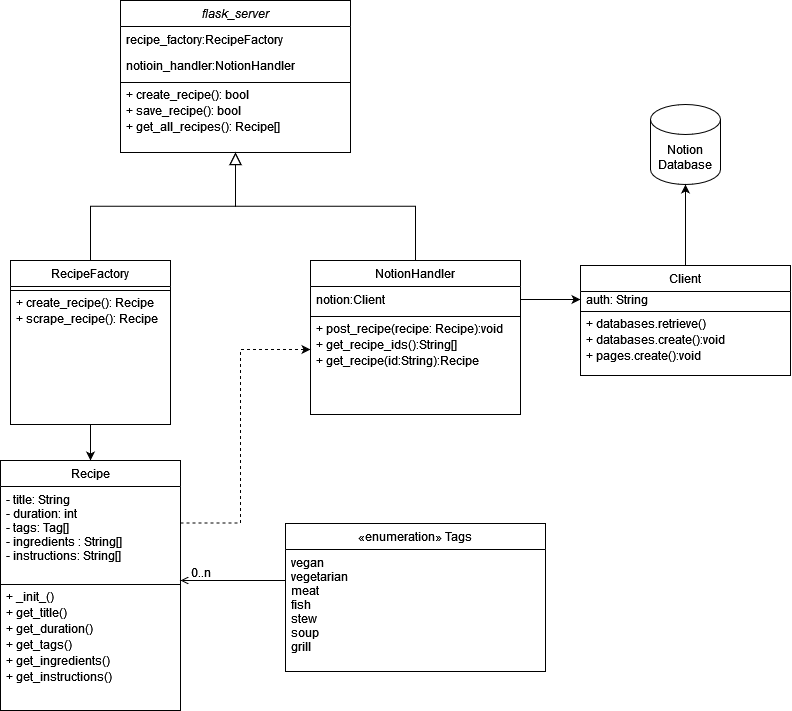

The diagram above was exported from draw.io. Its source (the exported page's mxGraphModel, read from the mxfile embedded in the PNG):
<mxGraphModel dx="1793" dy="978" grid="1" gridSize="10" guides="1" tooltips="1" connect="1" arrows="1" fold="1" page="1" pageScale="1" pageWidth="827" pageHeight="1169" background="#ffffff" math="0" shadow="0">
  <root>
    <mxCell id="WIyWlLk6GJQsqaUBKTNV-0" />
    <mxCell id="WIyWlLk6GJQsqaUBKTNV-1" parent="WIyWlLk6GJQsqaUBKTNV-0" />
    <mxCell id="zkfFHV4jXpPFQw0GAbJ--0" value="flask_server" style="swimlane;fontStyle=2;align=center;verticalAlign=top;childLayout=stackLayout;horizontal=1;startSize=26;horizontalStack=0;resizeParent=1;resizeLast=0;collapsible=1;marginBottom=0;rounded=0;shadow=0;strokeWidth=1;" parent="WIyWlLk6GJQsqaUBKTNV-1" vertex="1">
      <mxGeometry x="140" y="100" width="230" height="152" as="geometry">
        <mxRectangle x="230" y="140" width="160" height="26" as="alternateBounds" />
      </mxGeometry>
    </mxCell>
    <mxCell id="zkfFHV4jXpPFQw0GAbJ--1" value="recipe_factory:RecipeFactory&#10;" style="text;align=left;verticalAlign=top;spacingLeft=4;spacingRight=4;overflow=hidden;rotatable=0;points=[[0,0.5],[1,0.5]];portConstraint=eastwest;spacing=2;spacingTop=0;" parent="zkfFHV4jXpPFQw0GAbJ--0" vertex="1">
      <mxGeometry y="26" width="230" height="26" as="geometry" />
    </mxCell>
    <mxCell id="cv3YxKwsIti6btrkfyv--12" value="notioin_handler:NotionHandler&#10;" style="text;align=left;verticalAlign=top;spacingLeft=4;spacingRight=4;overflow=hidden;rotatable=0;points=[[0,0.5],[1,0.5]];portConstraint=eastwest;" vertex="1" parent="zkfFHV4jXpPFQw0GAbJ--0">
      <mxGeometry y="52" width="230" height="26" as="geometry" />
    </mxCell>
    <mxCell id="zkfFHV4jXpPFQw0GAbJ--4" value="" style="line;html=1;strokeWidth=1;align=left;verticalAlign=middle;spacingTop=-1;spacingLeft=3;spacingRight=3;rotatable=0;labelPosition=right;points=[];portConstraint=eastwest;" parent="zkfFHV4jXpPFQw0GAbJ--0" vertex="1">
      <mxGeometry y="78" width="230" height="8" as="geometry" />
    </mxCell>
    <mxCell id="cv3YxKwsIti6btrkfyv--59" value="+ create_recipe(): bool" style="text;align=left;verticalAlign=middle;spacingLeft=4;spacingRight=4;overflow=hidden;rotatable=0;points=[[0,0.5],[1,0.5]];portConstraint=eastwest;spacing=2;" vertex="1" parent="zkfFHV4jXpPFQw0GAbJ--0">
      <mxGeometry y="86" width="230" height="16" as="geometry" />
    </mxCell>
    <mxCell id="cv3YxKwsIti6btrkfyv--60" value="+ save_recipe(): bool" style="text;align=left;verticalAlign=middle;spacingLeft=4;spacingRight=4;overflow=hidden;rotatable=0;points=[[0,0.5],[1,0.5]];portConstraint=eastwest;spacing=2;" vertex="1" parent="zkfFHV4jXpPFQw0GAbJ--0">
      <mxGeometry y="102" width="230" height="16" as="geometry" />
    </mxCell>
    <mxCell id="cv3YxKwsIti6btrkfyv--61" value="+ get_all_recipes(): Recipe[]" style="text;align=left;verticalAlign=middle;spacingLeft=4;spacingRight=4;overflow=hidden;rotatable=0;points=[[0,0.5],[1,0.5]];portConstraint=eastwest;spacing=2;" vertex="1" parent="zkfFHV4jXpPFQw0GAbJ--0">
      <mxGeometry y="118" width="230" height="16" as="geometry" />
    </mxCell>
    <mxCell id="cv3YxKwsIti6btrkfyv--11" style="edgeStyle=orthogonalEdgeStyle;rounded=0;orthogonalLoop=1;jettySize=auto;html=1;exitX=0.5;exitY=1;exitDx=0;exitDy=0;entryX=0.5;entryY=0;entryDx=0;entryDy=0;" edge="1" parent="WIyWlLk6GJQsqaUBKTNV-1" source="zkfFHV4jXpPFQw0GAbJ--6" target="cv3YxKwsIti6btrkfyv--2">
      <mxGeometry relative="1" as="geometry" />
    </mxCell>
    <mxCell id="zkfFHV4jXpPFQw0GAbJ--6" value="RecipeFactory" style="swimlane;fontStyle=0;align=center;verticalAlign=top;childLayout=stackLayout;horizontal=1;startSize=26;horizontalStack=0;resizeParent=1;resizeLast=0;collapsible=1;marginBottom=0;rounded=0;shadow=0;strokeWidth=1;" parent="WIyWlLk6GJQsqaUBKTNV-1" vertex="1">
      <mxGeometry x="30" y="360" width="160" height="164" as="geometry">
        <mxRectangle x="130" y="380" width="160" height="26" as="alternateBounds" />
      </mxGeometry>
    </mxCell>
    <mxCell id="zkfFHV4jXpPFQw0GAbJ--9" value="" style="line;html=1;strokeWidth=1;align=left;verticalAlign=middle;spacingTop=-1;spacingLeft=3;spacingRight=3;rotatable=0;labelPosition=right;points=[];portConstraint=eastwest;" parent="zkfFHV4jXpPFQw0GAbJ--6" vertex="1">
      <mxGeometry y="26" width="160" height="8" as="geometry" />
    </mxCell>
    <mxCell id="cv3YxKwsIti6btrkfyv--35" value="+ create_recipe(): Recipe" style="text;align=left;verticalAlign=middle;spacingLeft=4;spacingRight=4;overflow=hidden;rotatable=0;points=[[0,0.5],[1,0.5]];portConstraint=eastwest;spacing=2;" vertex="1" parent="zkfFHV4jXpPFQw0GAbJ--6">
      <mxGeometry y="34" width="160" height="16" as="geometry" />
    </mxCell>
    <mxCell id="cv3YxKwsIti6btrkfyv--36" value="+ scrape_recipe(): Recipe" style="text;align=left;verticalAlign=middle;spacingLeft=4;spacingRight=4;overflow=hidden;rotatable=0;points=[[0,0.5],[1,0.5]];portConstraint=eastwest;spacing=2;" vertex="1" parent="zkfFHV4jXpPFQw0GAbJ--6">
      <mxGeometry y="50" width="160" height="16" as="geometry" />
    </mxCell>
    <mxCell id="zkfFHV4jXpPFQw0GAbJ--12" value="" style="endArrow=block;endSize=10;endFill=0;shadow=0;strokeWidth=1;rounded=0;edgeStyle=elbowEdgeStyle;elbow=vertical;" parent="WIyWlLk6GJQsqaUBKTNV-1" source="zkfFHV4jXpPFQw0GAbJ--6" target="zkfFHV4jXpPFQw0GAbJ--0" edge="1">
      <mxGeometry width="160" relative="1" as="geometry">
        <mxPoint x="200" y="203" as="sourcePoint" />
        <mxPoint x="200" y="203" as="targetPoint" />
      </mxGeometry>
    </mxCell>
    <mxCell id="zkfFHV4jXpPFQw0GAbJ--13" value="NotionHandler" style="swimlane;fontStyle=0;align=center;verticalAlign=top;childLayout=stackLayout;horizontal=1;startSize=26;horizontalStack=0;resizeParent=1;resizeLast=0;collapsible=1;marginBottom=0;rounded=0;shadow=0;strokeWidth=1;" parent="WIyWlLk6GJQsqaUBKTNV-1" vertex="1">
      <mxGeometry x="330" y="360" width="210" height="154" as="geometry">
        <mxRectangle x="340" y="380" width="170" height="26" as="alternateBounds" />
      </mxGeometry>
    </mxCell>
    <mxCell id="cv3YxKwsIti6btrkfyv--22" value="notion:Client" style="text;align=left;verticalAlign=top;spacingLeft=4;spacingRight=4;overflow=hidden;rotatable=0;points=[[0,0.5],[1,0.5]];portConstraint=eastwest;" vertex="1" parent="zkfFHV4jXpPFQw0GAbJ--13">
      <mxGeometry y="26" width="210" height="26" as="geometry" />
    </mxCell>
    <mxCell id="zkfFHV4jXpPFQw0GAbJ--15" value="" style="line;html=1;strokeWidth=1;align=left;verticalAlign=middle;spacingTop=-1;spacingLeft=3;spacingRight=3;rotatable=0;labelPosition=right;points=[];portConstraint=eastwest;" parent="zkfFHV4jXpPFQw0GAbJ--13" vertex="1">
      <mxGeometry y="52" width="210" height="8" as="geometry" />
    </mxCell>
    <mxCell id="cv3YxKwsIti6btrkfyv--62" value="+ post_recipe(recipe: Recipe):void" style="text;align=left;verticalAlign=middle;spacingLeft=4;spacingRight=4;overflow=hidden;rotatable=0;points=[[0,0.5],[1,0.5]];portConstraint=eastwest;spacing=2;" vertex="1" parent="zkfFHV4jXpPFQw0GAbJ--13">
      <mxGeometry y="60" width="210" height="16" as="geometry" />
    </mxCell>
    <mxCell id="cv3YxKwsIti6btrkfyv--63" value="+ get_recipe_ids():String[]" style="text;align=left;verticalAlign=middle;spacingLeft=4;spacingRight=4;overflow=hidden;rotatable=0;points=[[0,0.5],[1,0.5]];portConstraint=eastwest;spacing=2;" vertex="1" parent="zkfFHV4jXpPFQw0GAbJ--13">
      <mxGeometry y="76" width="210" height="16" as="geometry" />
    </mxCell>
    <mxCell id="cv3YxKwsIti6btrkfyv--64" value="+ get_recipe(id:String):Recipe" style="text;align=left;verticalAlign=middle;spacingLeft=4;spacingRight=4;overflow=hidden;rotatable=0;points=[[0,0.5],[1,0.5]];portConstraint=eastwest;spacing=2;" vertex="1" parent="zkfFHV4jXpPFQw0GAbJ--13">
      <mxGeometry y="92" width="210" height="16" as="geometry" />
    </mxCell>
    <mxCell id="zkfFHV4jXpPFQw0GAbJ--16" value="" style="endArrow=block;endSize=10;endFill=0;shadow=0;strokeWidth=1;rounded=0;edgeStyle=elbowEdgeStyle;elbow=vertical;" parent="WIyWlLk6GJQsqaUBKTNV-1" source="zkfFHV4jXpPFQw0GAbJ--13" target="zkfFHV4jXpPFQw0GAbJ--0" edge="1">
      <mxGeometry width="160" relative="1" as="geometry">
        <mxPoint x="210" y="373" as="sourcePoint" />
        <mxPoint x="310" y="271" as="targetPoint" />
      </mxGeometry>
    </mxCell>
    <mxCell id="cv3YxKwsIti6btrkfyv--58" style="edgeStyle=orthogonalEdgeStyle;rounded=0;orthogonalLoop=1;jettySize=auto;html=1;exitX=1;exitY=0.25;exitDx=0;exitDy=0;entryX=0;entryY=0.5;entryDx=0;entryDy=0;dashed=1;" edge="1" parent="WIyWlLk6GJQsqaUBKTNV-1" source="cv3YxKwsIti6btrkfyv--2">
      <mxGeometry relative="1" as="geometry">
        <mxPoint x="330" y="449" as="targetPoint" />
        <Array as="points">
          <mxPoint x="260" y="623" />
          <mxPoint x="260" y="449" />
        </Array>
      </mxGeometry>
    </mxCell>
    <mxCell id="cv3YxKwsIti6btrkfyv--2" value="Recipe" style="swimlane;fontStyle=0;align=center;verticalAlign=top;childLayout=stackLayout;horizontal=1;startSize=26;horizontalStack=0;resizeParent=1;resizeLast=0;collapsible=1;marginBottom=0;rounded=0;shadow=0;strokeWidth=1;" vertex="1" parent="WIyWlLk6GJQsqaUBKTNV-1">
      <mxGeometry x="20" y="560" width="180" height="250" as="geometry">
        <mxRectangle x="340" y="380" width="170" height="26" as="alternateBounds" />
      </mxGeometry>
    </mxCell>
    <mxCell id="cv3YxKwsIti6btrkfyv--5" value="- title: String&#10;- duration: int&#10;- tags: Tag[]&#10;- ingredients : String[]&#10;- instructions: String[]&#10;" style="text;align=left;verticalAlign=top;spacingLeft=4;spacingRight=4;overflow=hidden;rotatable=0;points=[[0,0.5],[1,0.5]];portConstraint=eastwest;" vertex="1" parent="cv3YxKwsIti6btrkfyv--2">
      <mxGeometry y="26" width="180" height="94" as="geometry" />
    </mxCell>
    <mxCell id="cv3YxKwsIti6btrkfyv--3" value="" style="line;html=1;strokeWidth=1;align=left;verticalAlign=middle;spacingTop=-1;spacingLeft=3;spacingRight=3;rotatable=0;labelPosition=right;points=[];portConstraint=eastwest;" vertex="1" parent="cv3YxKwsIti6btrkfyv--2">
      <mxGeometry y="120" width="180" height="8" as="geometry" />
    </mxCell>
    <mxCell id="cv3YxKwsIti6btrkfyv--28" value="+ _init_()" style="text;align=left;verticalAlign=middle;spacingLeft=4;spacingRight=4;overflow=hidden;rotatable=0;points=[[0,0.5],[1,0.5]];portConstraint=eastwest;spacing=2;" vertex="1" parent="cv3YxKwsIti6btrkfyv--2">
      <mxGeometry y="128" width="180" height="16" as="geometry" />
    </mxCell>
    <mxCell id="cv3YxKwsIti6btrkfyv--33" value="+ get_title()" style="text;align=left;verticalAlign=middle;spacingLeft=4;spacingRight=4;overflow=hidden;rotatable=0;points=[[0,0.5],[1,0.5]];portConstraint=eastwest;spacing=2;" vertex="1" parent="cv3YxKwsIti6btrkfyv--2">
      <mxGeometry y="144" width="180" height="16" as="geometry" />
    </mxCell>
    <mxCell id="cv3YxKwsIti6btrkfyv--29" value="+ get_duration()" style="text;align=left;verticalAlign=middle;spacingLeft=4;spacingRight=4;overflow=hidden;rotatable=0;points=[[0,0.5],[1,0.5]];portConstraint=eastwest;spacing=2;" vertex="1" parent="cv3YxKwsIti6btrkfyv--2">
      <mxGeometry y="160" width="180" height="16" as="geometry" />
    </mxCell>
    <mxCell id="cv3YxKwsIti6btrkfyv--30" value="+ get_tags()" style="text;align=left;verticalAlign=middle;spacingLeft=4;spacingRight=4;overflow=hidden;rotatable=0;points=[[0,0.5],[1,0.5]];portConstraint=eastwest;spacing=2;" vertex="1" parent="cv3YxKwsIti6btrkfyv--2">
      <mxGeometry y="176" width="180" height="16" as="geometry" />
    </mxCell>
    <mxCell id="cv3YxKwsIti6btrkfyv--31" value="+ get_ingredients()" style="text;align=left;verticalAlign=middle;spacingLeft=4;spacingRight=4;overflow=hidden;rotatable=0;points=[[0,0.5],[1,0.5]];portConstraint=eastwest;spacing=2;" vertex="1" parent="cv3YxKwsIti6btrkfyv--2">
      <mxGeometry y="192" width="180" height="16" as="geometry" />
    </mxCell>
    <mxCell id="cv3YxKwsIti6btrkfyv--32" value="+ get_instructions()" style="text;align=left;verticalAlign=middle;spacingLeft=4;spacingRight=4;overflow=hidden;rotatable=0;points=[[0,0.5],[1,0.5]];portConstraint=eastwest;spacing=2;" vertex="1" parent="cv3YxKwsIti6btrkfyv--2">
      <mxGeometry y="208" width="180" height="16" as="geometry" />
    </mxCell>
    <mxCell id="cv3YxKwsIti6btrkfyv--10" style="edgeStyle=orthogonalEdgeStyle;rounded=0;orthogonalLoop=1;jettySize=auto;html=1;endArrow=open;endFill=0;startArrow=none;startFill=0;" edge="1" parent="WIyWlLk6GJQsqaUBKTNV-1" source="cv3YxKwsIti6btrkfyv--6">
      <mxGeometry relative="1" as="geometry">
        <mxPoint x="200" y="680" as="targetPoint" />
        <Array as="points">
          <mxPoint x="280" y="680" />
          <mxPoint x="280" y="680" />
        </Array>
      </mxGeometry>
    </mxCell>
    <mxCell id="cv3YxKwsIti6btrkfyv--6" value="«enumeration» Tags&#10;" style="swimlane;fontStyle=0;align=center;verticalAlign=top;childLayout=stackLayout;horizontal=1;startSize=26;horizontalStack=0;resizeParent=1;resizeLast=0;collapsible=1;marginBottom=0;rounded=0;shadow=0;strokeWidth=1;spacingBottom=0;fontSize=12;" vertex="1" parent="WIyWlLk6GJQsqaUBKTNV-1">
      <mxGeometry x="305" y="623" width="260" height="148" as="geometry">
        <mxRectangle x="340" y="380" width="170" height="26" as="alternateBounds" />
      </mxGeometry>
    </mxCell>
    <mxCell id="cv3YxKwsIti6btrkfyv--7" value="vegan&#10;vegetarian&#10;meat&#10;fish&#10;stew&#10;soup&#10;grill&#10;" style="text;align=left;verticalAlign=top;spacingLeft=4;spacingRight=4;overflow=hidden;rotatable=0;points=[[0,0.5],[1,0.5]];portConstraint=eastwest;" vertex="1" parent="cv3YxKwsIti6btrkfyv--6">
      <mxGeometry y="26" width="260" height="114" as="geometry" />
    </mxCell>
    <mxCell id="cv3YxKwsIti6btrkfyv--16" value="&lt;div&gt;Notion&lt;/div&gt;&lt;div&gt;Database&lt;br&gt;&lt;/div&gt;" style="shape=cylinder3;whiteSpace=wrap;html=1;boundedLbl=1;backgroundOutline=1;size=15;" vertex="1" parent="WIyWlLk6GJQsqaUBKTNV-1">
      <mxGeometry x="670" y="204" width="70" height="80" as="geometry" />
    </mxCell>
    <mxCell id="cv3YxKwsIti6btrkfyv--19" value="0..n" style="text;html=1;align=center;verticalAlign=middle;resizable=0;points=[];autosize=1;strokeColor=none;fillColor=none;" vertex="1" parent="WIyWlLk6GJQsqaUBKTNV-1">
      <mxGeometry x="200" y="657" width="40" height="30" as="geometry" />
    </mxCell>
    <mxCell id="cv3YxKwsIti6btrkfyv--43" value="Client" style="swimlane;fontStyle=0;align=center;verticalAlign=top;childLayout=stackLayout;horizontal=1;startSize=26;horizontalStack=0;resizeParent=1;resizeLast=0;collapsible=1;marginBottom=0;rounded=0;shadow=0;strokeWidth=1;" vertex="1" parent="WIyWlLk6GJQsqaUBKTNV-1">
      <mxGeometry x="600" y="365" width="210" height="110" as="geometry">
        <mxRectangle x="340" y="380" width="170" height="26" as="alternateBounds" />
      </mxGeometry>
    </mxCell>
    <mxCell id="cv3YxKwsIti6btrkfyv--50" value="auth: String" style="text;align=left;verticalAlign=middle;spacingLeft=4;spacingRight=4;overflow=hidden;rotatable=0;points=[[0,0.5],[1,0.5]];portConstraint=eastwest;spacing=2;" vertex="1" parent="cv3YxKwsIti6btrkfyv--43">
      <mxGeometry y="26" width="210" height="16" as="geometry" />
    </mxCell>
    <mxCell id="cv3YxKwsIti6btrkfyv--45" value="" style="line;html=1;strokeWidth=1;align=left;verticalAlign=middle;spacingTop=-1;spacingLeft=3;spacingRight=3;rotatable=0;labelPosition=right;points=[];portConstraint=eastwest;" vertex="1" parent="cv3YxKwsIti6btrkfyv--43">
      <mxGeometry y="42" width="210" height="8" as="geometry" />
    </mxCell>
    <mxCell id="cv3YxKwsIti6btrkfyv--53" value="+ databases.retrieve()" style="text;align=left;verticalAlign=middle;spacingLeft=4;spacingRight=4;overflow=hidden;rotatable=0;points=[[0,0.5],[1,0.5]];portConstraint=eastwest;spacing=2;" vertex="1" parent="cv3YxKwsIti6btrkfyv--43">
      <mxGeometry y="50" width="210" height="16" as="geometry" />
    </mxCell>
    <mxCell id="cv3YxKwsIti6btrkfyv--54" value="+ databases.create():void" style="text;align=left;verticalAlign=middle;spacingLeft=4;spacingRight=4;overflow=hidden;rotatable=0;points=[[0,0.5],[1,0.5]];portConstraint=eastwest;spacing=2;" vertex="1" parent="cv3YxKwsIti6btrkfyv--43">
      <mxGeometry y="66" width="210" height="16" as="geometry" />
    </mxCell>
    <mxCell id="cv3YxKwsIti6btrkfyv--57" value="+ pages.create():void" style="text;align=left;verticalAlign=middle;spacingLeft=4;spacingRight=4;overflow=hidden;rotatable=0;points=[[0,0.5],[1,0.5]];portConstraint=eastwest;spacing=2;" vertex="1" parent="cv3YxKwsIti6btrkfyv--43">
      <mxGeometry y="82" width="210" height="16" as="geometry" />
    </mxCell>
    <mxCell id="cv3YxKwsIti6btrkfyv--55" style="edgeStyle=orthogonalEdgeStyle;rounded=0;orthogonalLoop=1;jettySize=auto;html=1;exitX=0.5;exitY=0;exitDx=0;exitDy=0;entryX=0.5;entryY=1;entryDx=0;entryDy=0;entryPerimeter=0;" edge="1" parent="WIyWlLk6GJQsqaUBKTNV-1" source="cv3YxKwsIti6btrkfyv--43" target="cv3YxKwsIti6btrkfyv--16">
      <mxGeometry relative="1" as="geometry" />
    </mxCell>
    <mxCell id="cv3YxKwsIti6btrkfyv--56" style="edgeStyle=orthogonalEdgeStyle;rounded=0;orthogonalLoop=1;jettySize=auto;html=1;exitX=1;exitY=0.5;exitDx=0;exitDy=0;entryX=0;entryY=0.5;entryDx=0;entryDy=0;" edge="1" parent="WIyWlLk6GJQsqaUBKTNV-1" source="cv3YxKwsIti6btrkfyv--22" target="cv3YxKwsIti6btrkfyv--50">
      <mxGeometry relative="1" as="geometry" />
    </mxCell>
  </root>
</mxGraphModel>